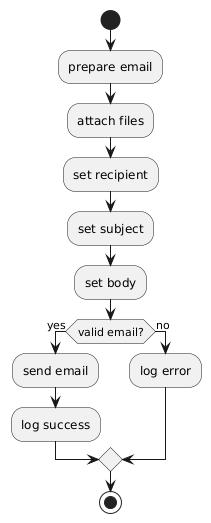

The diagram above was rendered by PlantUML. Its source (embedded in the PNG):
@startuml
start

:prepare email;
:attach files;
:set recipient;
:set subject;
:set body;

if (valid email?) then (yes)
  :send email;
  :log success;
else (no)
  :log error;
endif

stop
@enduml